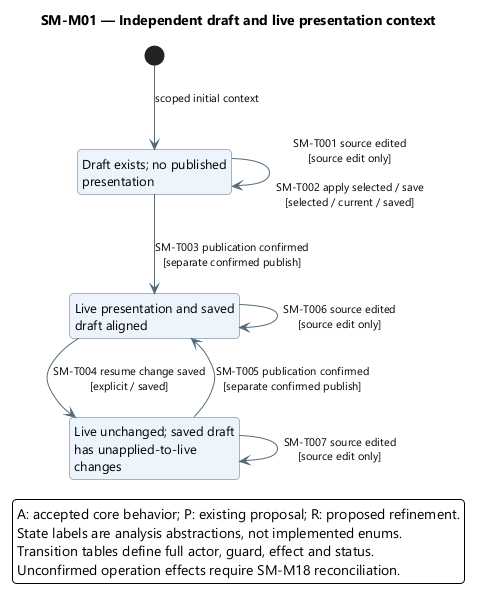

The diagram above was rendered by PlantUML. Its source (embedded in the PNG):
@startuml
' OWNER-MVP-2026-11-04 review: MVP core / cross-cutting. Core presentation/application/files or shared authority/recovery invariant remains applicable.
skinparam backgroundColor white
skinparam defaultFontName Segoe UI
skinparam defaultFontSize 13
skinparam shadowing false
skinparam roundcorner 8
skinparam ArrowColor #526B7B
skinparam ArrowFontSize 11
skinparam stateBackgroundColor #EDF4FB
skinparam stateBorderColor #526B7B
skinparam stateStartColor #163E52
skinparam stateEndColor #163E52
skinparam noteBackgroundColor #FFF3DF
skinparam noteBorderColor #B99557
skinparam nodesep 38
skinparam ranksep 48
hide empty description
top to bottom direction

title SM-M01 — Independent draft and live presentation context
state "Draft exists; no published\npresentation" as Draft
state "Live presentation and saved\ndraft aligned" as Aligned
state "Live unchanged; saved draft\nhas unapplied-to-live\nchanges" as Changed
[*] --> Draft : scoped initial context
Draft --> Draft : SM-T001 source edited\n[source edit only]\n\nSM-T002 apply selected / save\n[selected / current / saved]
Draft --> Aligned : SM-T003 publication confirmed\n[separate confirmed publish]
Aligned --> Changed : SM-T004 resume change saved\n[explicit / saved]
Changed --> Aligned : SM-T005 publication confirmed\n[separate confirmed publish]
Aligned --> Aligned : SM-T006 source edited\n[source edit only]
Changed --> Changed : SM-T007 source edited\n[source edit only]
legend bottom
A: accepted core behavior; P: existing proposal; R: proposed refinement.
State labels are analysis abstractions, not implemented enums.
Transition tables define full actor, guard, effect and status.
Unconfirmed operation effects require SM-M18 reconciliation.
endlegend
@enduml